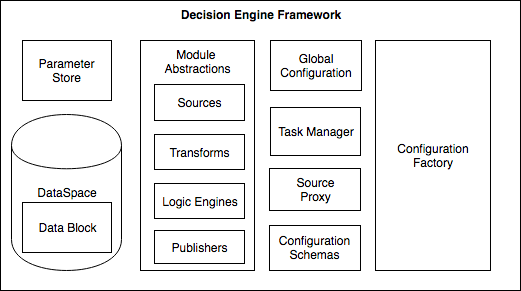

The diagram above was exported from draw.io. Its source (the exported page's mxGraphModel, read from the mxfile embedded in the PNG):
<mxGraphModel dx="1341" dy="813" grid="1" gridSize="10" guides="1" tooltips="1" connect="1" arrows="1" fold="1" page="1" pageScale="1" pageWidth="850" pageHeight="1100" background="#ffffff" math="0" shadow="0">
  <root>
    <mxCell id="0" />
    <mxCell id="1" parent="0" />
    <mxCell id="2" value="Decision Engine Framework" style="whiteSpace=wrap;html=1;fontStyle=1;verticalAlign=top;" parent="1" vertex="1">
      <mxGeometry x="140" y="40" width="520" height="290" as="geometry" />
    </mxCell>
    <mxCell id="4" value="Configuration&lt;br&gt;Factory&lt;br&gt;" style="whiteSpace=wrap;html=1;verticalAlign=middle;fontStyle=0" parent="1" vertex="1">
      <mxGeometry x="515" y="80" width="115" height="230" as="geometry" />
    </mxCell>
    <mxCell id="7" value="DataSpace" style="shape=cylinder;whiteSpace=wrap;html=1;fontStyle=0" parent="1" vertex="1">
      <mxGeometry x="151" y="154" width="110" height="156" as="geometry" />
    </mxCell>
    <mxCell id="8" value="Module&amp;nbsp;&lt;div&gt;Abstractions&lt;/div&gt;" style="whiteSpace=wrap;html=1;verticalAlign=top;fontStyle=0" parent="1" vertex="1">
      <mxGeometry x="280" y="80" width="114" height="230" as="geometry" />
    </mxCell>
    <mxCell id="13" value="Transforms" style="whiteSpace=wrap;html=1;" parent="1" vertex="1">
      <mxGeometry x="294" y="174" width="90" height="35" as="geometry" />
    </mxCell>
    <mxCell id="17" value="Data Block&lt;br&gt;" style="whiteSpace=wrap;html=1;" parent="1" vertex="1">
      <mxGeometry x="162" y="242" width="89" height="50" as="geometry" />
    </mxCell>
    <mxCell id="19" value="Parameter Store&lt;br&gt;" style="whiteSpace=wrap;html=1;" parent="1" vertex="1">
      <mxGeometry x="162" y="80" width="89" height="60" as="geometry" />
    </mxCell>
    <mxCell id="21" value="Configuration Schemas" style="whiteSpace=wrap;html=1;" parent="1" vertex="1">
      <mxGeometry x="409" y="265" width="91" height="45" as="geometry" />
    </mxCell>
    <mxCell id="22" value="Task Manager" style="whiteSpace=wrap;html=1;" parent="1" vertex="1">
      <mxGeometry x="410" y="147" width="90" height="48" as="geometry" />
    </mxCell>
    <mxCell id="23" style="edgeStyle=orthogonalEdgeStyle;rounded=0;html=1;exitX=0.75;exitY=1;entryX=0.75;entryY=1;jettySize=auto;orthogonalLoop=1;" parent="1" edge="1">
      <mxGeometry x="587" y="160" as="geometry">
        <mxPoint x="587" y="160" as="sourcePoint" />
        <mxPoint x="587" y="160" as="targetPoint" />
      </mxGeometry>
    </mxCell>
    <mxCell id="25" value="Sources" style="whiteSpace=wrap;html=1;" parent="1" vertex="1">
      <mxGeometry x="294" y="124" width="90" height="36" as="geometry" />
    </mxCell>
    <mxCell id="27" value="Publishers" style="whiteSpace=wrap;html=1;" parent="1" vertex="1">
      <mxGeometry x="294" y="270" width="90" height="33" as="geometry" />
    </mxCell>
    <mxCell id="33" value="Source&lt;br&gt;&lt;div&gt;Proxy&lt;/div&gt;" style="whiteSpace=wrap;html=1;" parent="1" vertex="1">
      <mxGeometry x="409" y="208" width="91" height="42" as="geometry" />
    </mxCell>
    <mxCell id="34" value="Logic Engines" style="whiteSpace=wrap;html=1;" parent="1" vertex="1">
      <mxGeometry x="294" y="223" width="90" height="35" as="geometry" />
    </mxCell>
    <mxCell id="35" value="Global&lt;br&gt;Configuration" style="whiteSpace=wrap;html=1;verticalAlign=middle;horizontal=1;fontStyle=0" parent="1" vertex="1">
      <mxGeometry x="410" y="80" width="91" height="50" as="geometry" />
    </mxCell>
  </root>
</mxGraphModel>